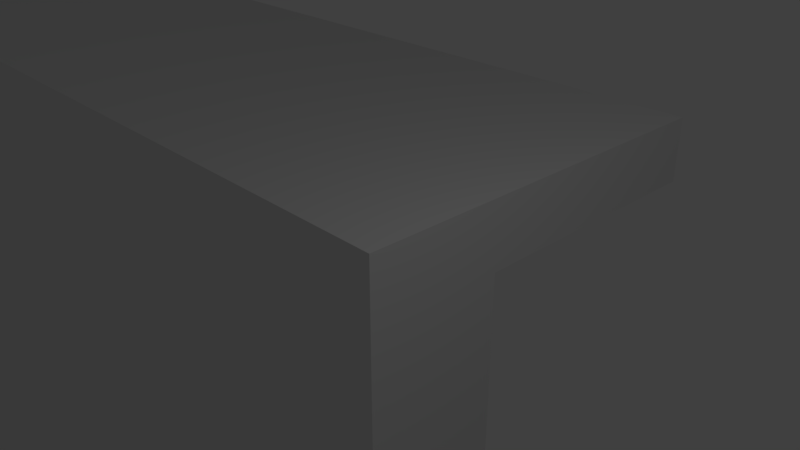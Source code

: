 # Source: playfield.blend  (saved by Blender 2.79.0; exported with 4.5.12 LTS)
import bpy
from mathutils import Matrix  # noqa: F401  (used for matrix-valued properties, if any)

bpy.ops.wm.read_factory_settings(use_empty=True)
scene = bpy.context.scene
scene.name = 'Scene'

# ---- collections
col_collection_1 = bpy.data.collections.new('Collection 1'); scene.collection.children.link(col_collection_1)

# ---- world
world_world = bpy.data.worlds.new('World'); scene.world = world_world
world_world.color = (0.05088, 0.05088, 0.05088)
world_world.use_sun_shadow = False
world_world.sun_shadow_jitter_overblur = 0.0
world_world.cycles.sampling_method = 'MANUAL'

# ---- cameras
cam_camera = bpy.data.cameras.new('Camera')
cam_camera.clip_end = 100.0
cam_camera.lens = 35.0
cam_camera.sensor_width = 32.0
cam_camera.sensor_height = 18.0
cam_camera.ortho_scale = 7.314
cam_camera.dof.focus_distance = 0.0
cam_camera.dof.aperture_fstop = 128.0

# ---- lights
light_lamp = bpy.data.lights.new('Lamp', 'POINT')
light_lamp.transmission_factor = 0.0
light_lamp.cutoff_distance = 30.0
light_lamp.energy = 100.0
light_lamp.shadow_buffer_clip_start = 1.001
light_lamp.shadow_soft_size = 0.1
light_lamp.shadow_maximum_resolution = 0.006
light_lamp.use_absolute_resolution = True

# ---- meshes
me_playfield1_2 = bpy.data.meshes.new('Playfield1.2')
me_playfield1_2.from_pydata([(-67.36, 2.54, -51.98), (-63.5, 2.54, -48.9), (-67.36, 0.0, -51.98), (-63.5, 0.0, -48.9), (-62.87, 2.54, -49.53), (-66.04, 2.54, -52.07), (-62.87, 0.0, -49.53), (-66.04, 0.0, -52.07), (-31.17, 2.54, -49.53), (0.0, 2.54, -52.07), (-24.82, 2.54, -49.53), (0.0, 2.54, -49.53), (-58.42, 2.54, -36.83), (-50.64, 2.54, -43.18), (-58.42, 2.54, -38.1), (-51.53, 2.54, -43.18), (-58.42, 2.54, -40.64), (-52.0, 2.54, -43.27), (-58.42, 2.54, -41.91), (-52.41, 2.54, -43.54), (-52.69, 2.54, -43.93), (-63.5, 2.54, -36.83), (-45.68, 2.54, -25.59), (-45.32, 2.54, -27.2), (-44.63, 2.54, -28.69), (-63.5, 2.54, -38.1), (-76.2, 2.54, -41.91), (-76.2, 2.54, -12.05), (-45.68, 2.54, -23.94), (-45.32, 2.54, -22.33), (-44.63, 2.54, -20.84), (-43.63, 2.54, -19.52), (-65.42, 2.54, -1.27), (-42.38, 2.54, -18.46), (-40.92, 2.54, -17.69), (-39.33, 2.54, -17.25), (-23.17, 2.54, -5.407), (-37.69, 2.54, -17.16), (-23.17, 2.54, -7.947), (-36.06, 2.54, -17.42), (-34.53, 2.54, -18.03), (-33.17, 2.54, -18.96), (-32.03, 2.54, -20.15), (-10.16, 2.54, -13.34), (-31.18, 2.54, -21.57), (-30.66, 2.54, -23.13), (-30.48, 2.54, -24.76), (-10.16, 2.54, -36.19), (-30.66, 2.54, -26.4), (-31.18, 2.54, -27.96), (-32.03, 2.54, -29.38), (-23.17, 2.54, -41.58), (-33.17, 2.54, -30.57), (-34.53, 2.54, -31.5), (-36.06, 2.54, -32.11), (-37.69, 2.54, -32.37), (-31.17, 2.54, -48.26), (-49.48, 2.54, -43.93), (-47.55, 2.54, -48.26), (-63.5, 2.54, -40.64), (-63.5, 2.54, -41.91), (-76.04, 2.54, -43.73), (-63.5, 2.54, -44.45), (-75.55, 2.54, -45.49), (-63.5, 2.54, -45.72), (-74.75, 2.54, -47.13), (-73.68, 2.54, -48.61), (-72.35, 2.54, -49.87), (-63.41, 2.54, -48.58), (-70.83, 2.54, -50.87), (-69.14, 2.54, -51.58), (-58.42, 2.54, -45.72), (-62.87, 2.54, -48.26), (-63.18, 2.54, -48.35), (-58.42, 2.54, -44.45), (-54.61, 2.54, -48.26), (-43.63, 2.54, -30.01), (-42.38, 2.54, -31.07), (-40.92, 2.54, -31.84), (-50.16, 2.54, -43.27), (-39.33, 2.54, -32.28), (-49.75, 2.54, -43.54), (-7.62, 2.54, -36.19), (-7.62, 2.54, -13.34), (0.0, 2.54, -48.26), (0.0, 2.54, -1.27), (-15.55, 2.54, -5.407), (-15.55, 2.54, -7.947), (-15.55, 2.54, -41.58), (-23.17, 2.54, -44.12), (-24.82, 2.54, -48.26), (-15.55, 2.54, -44.12), (-76.04, 2.54, -10.18), (-75.55, 2.54, -8.361), (-74.76, 2.54, -6.658), (-73.68, 2.54, -5.119), (-72.35, 2.54, -3.791), (-70.81, 2.54, -2.714), (-69.11, 2.54, -1.92), (-67.29, 2.54, -1.434), (-31.17, 0.0, -49.53), (-24.82, 0.0, -49.53), (-24.82, 0.0, -48.26), (-31.17, 0.0, -48.26), (-24.82, 7.62, -49.53), (-25.2, 7.62, -49.41), (0.0, 7.62, -49.53), (-25.43, 7.62, -49.09), (-25.43, 7.62, -48.7), (0.0, 7.62, -48.26), (-25.2, 7.62, -48.38), (-24.82, 7.62, -48.26), (-25.2, 0.0, -48.38), (-25.43, 0.0, -48.7), (-25.43, 0.0, -49.09), (-25.2, 0.0, -49.41), (-30.8, 7.62, -48.38), (-30.57, 7.62, -48.7), (-31.17, 7.62, -48.26), (-47.55, 7.62, -48.26), (-30.57, 7.62, -49.09), (-31.17, 7.62, -49.53), (-30.8, 7.62, -49.41), (-62.87, 7.62, -49.53), (-54.61, 7.62, -48.26), (-49.48, 7.62, -43.93), (-52.69, 7.62, -43.93), (-49.75, 7.62, -43.54), (-52.41, 7.62, -43.54), (-50.16, 7.62, -43.27), (-52.0, 7.62, -43.27), (-51.53, 7.62, -43.18), (-63.24, 7.62, -49.41), (-63.47, 7.62, -49.09), (-63.47, 7.62, -48.7), (-62.87, 7.62, -48.26), (-63.24, 7.62, -48.38), (-50.64, 7.62, -43.18), (-30.8, 0.0, -49.41), (-30.57, 0.0, -49.09), (-30.57, 0.0, -48.7), (-30.8, 0.0, -48.38), (-63.41, 0.0, -49.21), (-63.18, 0.0, -49.44), (-58.42, 7.62, -36.83), (-58.42, 7.62, -38.1), (-63.5, 7.62, -36.83), (-63.5, 7.62, -38.1), (-63.5, 7.62, -45.72), (-63.5, 7.62, -44.45), (-58.42, 7.62, -45.72), (-58.42, 7.62, -44.45), (-63.5, 7.62, -41.91), (-63.5, 7.62, -40.64), (-58.42, 7.62, -41.91), (-58.42, 7.62, -40.64), (-30.48, 1.27, -24.76), (-30.66, 1.27, -26.4), (-30.66, 1.27, -23.13), (-31.18, 1.27, -21.57), (-31.18, 1.27, -27.96), (-32.03, 1.27, -20.15), (-32.03, 1.27, -29.38), (-33.17, 1.27, -18.96), (-33.17, 1.27, -30.57), (-34.53, 1.27, -18.03), (-34.53, 1.27, -31.5), (-36.06, 1.27, -17.42), (-36.06, 1.27, -32.11), (-37.69, 1.27, -17.16), (-37.69, 1.27, -32.37), (-39.33, 1.27, -17.25), (-39.33, 1.27, -32.28), (-40.92, 1.27, -17.69), (-40.92, 1.27, -31.84), (-42.38, 1.27, -18.46), (-42.38, 1.27, -31.07), (-43.63, 1.27, -19.52), (-43.63, 1.27, -30.01), (-44.63, 1.27, -20.84), (-44.63, 1.27, -28.69), (-45.32, 1.27, -22.33), (-45.32, 1.27, -27.2), (-45.68, 1.27, -23.94), (-45.68, 1.27, -25.59), (-7.62, 7.62, -13.34), (-10.16, 7.62, -13.34), (-15.55, 7.62, -5.407), (-23.17, 7.62, -5.407), (-23.17, 7.62, -7.947), (-15.55, 7.62, -7.947), (-15.55, 7.62, -41.58), (-10.16, 7.62, -36.19), (-23.17, 7.62, -41.58), (-23.17, 7.62, -44.12), (-15.55, 7.62, -44.12), (-7.62, 7.62, -36.19), (-65.42, 7.62, -1.27), (-67.29, 7.62, -1.434), (-69.11, 7.62, -1.92), (-70.81, 7.62, -2.714), (-72.35, 7.62, -3.791), (-73.68, 7.62, -5.119), (-74.76, 7.62, -6.658), (-75.55, 7.62, -8.361), (-76.04, 7.62, -10.18), (-76.2, 7.62, -12.05), (0.0, 7.62, -1.27), (-66.48, 0.0, -52.06), (-66.04, 7.62, -52.07), (-66.92, 0.0, -52.03), (-67.8, 7.62, -51.92), (-69.51, 7.62, -51.46), (-71.12, 7.62, -50.71), (-72.57, 7.62, -49.69), (-73.82, 7.62, -48.44), (-74.84, 7.62, -46.99), (-75.59, 7.62, -45.38), (-76.05, 7.62, -43.67), (-76.2, 7.62, -41.91), (0.0, 7.62, -52.07), (0.0, 7.62, -53.34), (-78.74, 7.62, -53.34), (-78.74, 7.62, 0.0), (0.0, 7.62, 0.0), (-78.74, 0.0, -53.34), (-78.74, 0.0, 0.0), (0.0, 0.0, -53.34), (0.0, 0.0, 0.0)], [], [(0, 1, 2), (2, 1, 3), (4, 5, 6), (6, 5, 7), (4, 8, 5), (5, 8, 9), (9, 8, 10), (9, 10, 11), (12, 13, 14), (14, 13, 15), (14, 15, 16), (16, 15, 17), (16, 17, 18), (18, 17, 19), (18, 19, 20), (21, 22, 12), (12, 22, 23), (12, 23, 24), (25, 26, 21), (21, 26, 27), (21, 27, 28), (28, 27, 29), (29, 27, 30), (30, 27, 31), (31, 27, 32), (31, 32, 33), (33, 32, 34), (34, 32, 35), (35, 32, 36), (35, 36, 37), (37, 36, 38), (37, 38, 39), (39, 38, 40), (40, 38, 41), (41, 38, 42), (42, 38, 43), (42, 43, 44), (44, 43, 45), (45, 43, 46), (46, 43, 47), (46, 47, 48), (48, 47, 49), (49, 47, 50), (50, 47, 51), (50, 51, 52), (52, 51, 53), (53, 51, 54), (54, 51, 55), (55, 51, 56), (55, 56, 57), (57, 56, 58), (14, 16, 25), (25, 16, 59), (25, 59, 26), (26, 59, 60), (26, 60, 61), (61, 60, 62), (61, 62, 63), (63, 62, 64), (63, 64, 65), (65, 64, 66), (66, 64, 67), (67, 64, 68), (67, 68, 69), (69, 68, 1), (69, 1, 70), (70, 1, 0), (71, 72, 64), (64, 72, 73), (64, 73, 68), (74, 20, 71), (71, 20, 75), (71, 75, 72), (62, 60, 74), (74, 60, 18), (74, 18, 20), (28, 22, 21), (24, 76, 12), (12, 76, 77), (12, 77, 13), (13, 77, 78), (13, 78, 79), (79, 78, 80), (79, 80, 81), (81, 80, 55), (81, 55, 57), (47, 43, 82), (82, 43, 83), (82, 83, 84), (84, 83, 85), (85, 83, 86), (85, 86, 36), (38, 87, 43), (47, 88, 51), (51, 89, 56), (56, 89, 90), (90, 89, 91), (90, 91, 84), (84, 91, 82), (27, 92, 32), (32, 92, 93), (32, 93, 94), (94, 95, 32), (32, 95, 96), (32, 96, 97), (97, 98, 32), (32, 98, 99), (32, 85, 36), (100, 101, 8), (8, 101, 10), (102, 103, 90), (90, 103, 56), (104, 105, 106), (106, 105, 107), (106, 107, 108), (106, 108, 109), (109, 108, 110), (109, 110, 111), (111, 110, 90), (90, 110, 112), (90, 112, 102), (110, 108, 112), (112, 108, 113), (113, 108, 107), (113, 107, 114), (114, 107, 115), (115, 107, 105), (115, 105, 10), (10, 105, 104), (10, 101, 115), (90, 84, 111), (111, 84, 109), (116, 117, 118), (118, 117, 119), (119, 117, 120), (119, 120, 121), (121, 120, 122), (121, 123, 119), (119, 123, 124), (119, 124, 125), (125, 124, 126), (125, 126, 127), (127, 126, 128), (127, 128, 129), (129, 128, 130), (129, 130, 131), (132, 133, 123), (123, 133, 124), (133, 134, 124), (124, 134, 135), (135, 134, 136), (131, 137, 129), (8, 4, 121), (121, 4, 123), (121, 122, 8), (8, 122, 138), (8, 138, 100), (138, 122, 139), (139, 122, 120), (139, 120, 117), (139, 117, 140), (140, 117, 116), (140, 116, 141), (141, 116, 56), (141, 56, 103), (116, 118, 56), (118, 119, 56), (56, 119, 58), (72, 75, 135), (135, 75, 124), (72, 135, 73), (73, 135, 136), (73, 136, 68), (68, 136, 134), (68, 134, 1), (1, 134, 133), (1, 133, 3), (3, 133, 142), (142, 133, 132), (142, 132, 143), (143, 132, 4), (143, 4, 6), (132, 123, 4), (125, 127, 57), (57, 127, 81), (81, 127, 129), (81, 129, 79), (79, 129, 137), (79, 137, 13), (137, 131, 13), (13, 131, 15), (131, 130, 15), (15, 130, 17), (17, 130, 128), (17, 128, 19), (19, 128, 126), (19, 126, 20), (57, 58, 125), (125, 58, 119), (12, 14, 144), (144, 14, 145), (21, 12, 146), (146, 12, 144), (25, 21, 147), (147, 21, 146), (14, 25, 145), (145, 25, 147), (147, 146, 145), (145, 146, 144), (64, 62, 148), (148, 62, 149), (71, 64, 150), (150, 64, 148), (74, 71, 151), (151, 71, 150), (62, 74, 149), (149, 74, 151), (151, 150, 149), (149, 150, 148), (60, 59, 152), (152, 59, 153), (18, 60, 154), (154, 60, 152), (16, 18, 155), (155, 18, 154), (59, 16, 153), (153, 16, 155), (155, 154, 153), (153, 154, 152), (126, 124, 20), (20, 124, 75), (156, 157, 158), (158, 157, 159), (159, 157, 160), (159, 160, 161), (161, 160, 162), (161, 162, 163), (163, 162, 164), (163, 164, 165), (165, 164, 166), (165, 166, 167), (167, 166, 168), (167, 168, 169), (169, 168, 170), (169, 170, 171), (171, 170, 172), (171, 172, 173), (173, 172, 174), (173, 174, 175), (175, 174, 176), (175, 176, 177), (177, 176, 178), (177, 178, 179), (179, 178, 180), (179, 180, 181), (181, 180, 182), (181, 182, 183), (183, 182, 184), (48, 157, 46), (46, 157, 156), (46, 156, 45), (45, 156, 158), (45, 158, 159), (48, 49, 157), (157, 49, 160), (160, 49, 50), (160, 50, 162), (162, 50, 52), (162, 52, 164), (164, 52, 53), (164, 53, 166), (166, 53, 54), (166, 54, 168), (168, 54, 55), (168, 55, 170), (170, 55, 80), (170, 80, 172), (172, 80, 78), (172, 78, 174), (174, 78, 77), (174, 77, 176), (176, 77, 76), (176, 76, 178), (178, 76, 24), (178, 24, 180), (180, 24, 23), (180, 23, 182), (182, 23, 22), (182, 22, 184), (184, 22, 28), (184, 28, 183), (183, 28, 29), (183, 29, 181), (181, 29, 30), (181, 30, 179), (179, 30, 31), (179, 31, 177), (177, 31, 33), (177, 33, 175), (175, 33, 34), (175, 34, 173), (173, 34, 35), (173, 35, 171), (171, 35, 37), (171, 37, 169), (169, 37, 39), (169, 39, 167), (167, 39, 40), (167, 40, 165), (165, 40, 41), (165, 41, 163), (163, 41, 42), (163, 42, 161), (161, 42, 44), (161, 44, 159), (159, 44, 45), (83, 43, 185), (185, 43, 186), (86, 83, 187), (187, 83, 185), (36, 86, 188), (188, 86, 187), (38, 36, 189), (189, 36, 188), (87, 38, 190), (190, 38, 189), (43, 87, 186), (186, 87, 190), (186, 190, 185), (185, 190, 187), (187, 190, 188), (188, 190, 189), (88, 47, 191), (191, 47, 192), (51, 88, 193), (193, 88, 191), (89, 51, 194), (194, 51, 193), (91, 89, 195), (195, 89, 194), (82, 91, 196), (196, 91, 195), (47, 82, 192), (192, 82, 196), (192, 196, 191), (191, 196, 195), (191, 195, 193), (193, 195, 194), (104, 106, 10), (10, 106, 11), (32, 99, 197), (197, 99, 198), (198, 99, 98), (198, 98, 199), (199, 98, 97), (199, 97, 200), (200, 97, 96), (200, 96, 201), (201, 96, 95), (201, 95, 202), (202, 95, 94), (202, 94, 203), (203, 94, 93), (203, 93, 204), (204, 93, 92), (204, 92, 205), (205, 92, 206), (206, 92, 27), (197, 207, 32), (32, 207, 85), (7, 5, 208), (208, 5, 209), (208, 209, 210), (210, 209, 0), (210, 0, 2), (209, 211, 0), (0, 211, 70), (70, 211, 212), (70, 212, 69), (69, 212, 213), (69, 213, 67), (67, 213, 214), (67, 214, 66), (66, 214, 215), (66, 215, 65), (65, 215, 216), (65, 216, 63), (63, 216, 217), (63, 217, 61), (61, 217, 218), (61, 218, 26), (26, 218, 219), (5, 9, 209), (209, 9, 220), (27, 26, 206), (206, 26, 219), (220, 221, 209), (209, 221, 222), (209, 222, 211), (211, 222, 212), (212, 222, 213), (213, 222, 214), (214, 222, 215), (215, 222, 216), (216, 222, 217), (217, 222, 218), (218, 222, 219), (219, 222, 206), (206, 222, 223), (206, 223, 205), (205, 223, 204), (204, 223, 203), (203, 223, 202), (202, 223, 201), (201, 223, 200), (200, 223, 199), (199, 223, 198), (198, 223, 197), (197, 223, 224), (197, 224, 207), (225, 226, 222), (222, 226, 223), (227, 225, 221), (221, 225, 222), (227, 84, 228), (228, 84, 85), (228, 85, 224), (224, 85, 207), (221, 9, 227), (227, 9, 11), (227, 11, 84), (84, 11, 109), (109, 11, 106), (221, 220, 9), (226, 228, 223), (223, 228, 224), (208, 225, 7), (7, 225, 227), (7, 227, 100), (100, 227, 101), (101, 227, 102), (101, 102, 114), (114, 102, 113), (113, 102, 112), (208, 210, 225), (225, 210, 2), (225, 2, 3), (142, 6, 3), (3, 6, 103), (3, 103, 226), (226, 103, 228), (228, 103, 102), (228, 102, 227), (142, 143, 6), (103, 6, 100), (100, 6, 7), (138, 139, 100), (100, 139, 140), (100, 140, 103), (103, 140, 141), (114, 115, 101), (226, 225, 3)])
me_playfield1_2.use_remesh_preserve_volume = False
me_playfield1_2.use_remesh_preserve_attributes = False
me_playfield1_2.use_mirror_vertex_groups = False
me_playfield1_2.update()

# ---- objects
ob_playfield1_2 = bpy.data.objects.new('Playfield1.2', me_playfield1_2)
ob_lamp = bpy.data.objects.new('Lamp', light_lamp)
ob_camera = bpy.data.objects.new('Camera', cam_camera)

# ---- transforms, parenting, visibility, modifiers, constraints
ob_playfield1_2.location = (0.0, 0.0, 0.0)
ob_playfield1_2.lineart.crease_threshold = 0.0
ob_lamp.location = (4.076, 1.005, 5.904)
ob_lamp.rotation_euler = (0.6503, 0.05522, 1.866)
ob_lamp.lock_rotations_4d = False
ob_lamp.empty_display_type = 'ARROWS'
ob_lamp.color = (0.0, 0.0, 0.0, 0.0)
ob_lamp.lineart.crease_threshold = 0.0
ob_camera.location = (7.481, -6.508, 5.344)
ob_camera.rotation_euler = (1.109, 0.0, 0.8149)
ob_camera.lock_rotations_4d = False
ob_camera.empty_display_type = 'ARROWS'
ob_camera.color = (0.0, 0.0, 0.0, 0.0)
ob_camera.display_type = 'WIRE'
ob_camera.lineart.crease_threshold = 0.0

# ---- collection membership
col_collection_1.objects.link(ob_playfield1_2)
col_collection_1.objects.link(ob_lamp)
col_collection_1.objects.link(ob_camera)

# ---- scene / render settings (as saved in the file)
scene.camera = ob_camera
scene.frame_start = 1; scene.frame_end = 250; scene.frame_set(1)
scene.render.engine = 'BLENDER_EEVEE_NEXT'
scene.render.resolution_percentage = 50
scene.render.dither_intensity = 0.0
scene.cycles.use_denoising = False
scene.cycles.samples = 128
scene.cycles.sampling_pattern = 'TABULATED_SOBOL'
scene.cycles.use_adaptive_sampling = False
scene.cycles.use_light_tree = False
scene.cycles.blur_glossy = 0.0
scene.cycles.sample_clamp_indirect = 0.0
scene.view_settings.view_transform = 'Standard'
bpy.context.view_layer.update()
